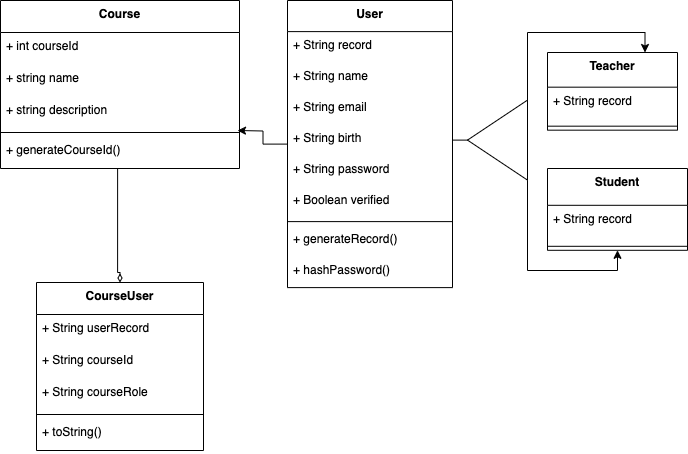

The diagram above was exported from draw.io. Its source (the exported page's mxGraphModel, read from the mxfile embedded in the PNG):
<mxGraphModel dx="1131" dy="538" grid="1" gridSize="10" guides="1" tooltips="1" connect="1" arrows="1" fold="1" page="1" pageScale="1" pageWidth="827" pageHeight="1169" math="0" shadow="0">
  <root>
    <mxCell id="0" />
    <mxCell id="1" parent="0" />
    <mxCell id="-PAfw75W4F4lhCK6gPel-68" value="" style="edgeStyle=orthogonalEdgeStyle;rounded=0;orthogonalLoop=1;jettySize=auto;html=1;" edge="1" parent="1" source="2">
      <mxGeometry relative="1" as="geometry">
        <mxPoint x="300" y="138" as="targetPoint" />
      </mxGeometry>
    </mxCell>
    <mxCell id="2" value="User" style="swimlane;fontStyle=1;align=center;verticalAlign=top;childLayout=stackLayout;horizontal=1;startSize=31.11111111111111;horizontalStack=0;resizeParent=1;resizeParentMax=0;resizeLast=0;collapsible=0;marginBottom=0;" parent="1" vertex="1">
      <mxGeometry x="350" y="8" width="165" height="287.1111111111111" as="geometry" />
    </mxCell>
    <mxCell id="3" value="+ String record" style="text;strokeColor=none;fillColor=none;align=left;verticalAlign=top;spacingLeft=4;spacingRight=4;overflow=hidden;rotatable=0;points=[[0,0.5],[1,0.5]];portConstraint=eastwest;" parent="2" vertex="1">
      <mxGeometry y="31.11111111111111" width="165" height="31" as="geometry" />
    </mxCell>
    <mxCell id="4" value="+ String name" style="text;strokeColor=none;fillColor=none;align=left;verticalAlign=top;spacingLeft=4;spacingRight=4;overflow=hidden;rotatable=0;points=[[0,0.5],[1,0.5]];portConstraint=eastwest;" parent="2" vertex="1">
      <mxGeometry y="62.111111111111114" width="165" height="31" as="geometry" />
    </mxCell>
    <mxCell id="5" value="+ String email" style="text;strokeColor=none;fillColor=none;align=left;verticalAlign=top;spacingLeft=4;spacingRight=4;overflow=hidden;rotatable=0;points=[[0,0.5],[1,0.5]];portConstraint=eastwest;" parent="2" vertex="1">
      <mxGeometry y="93.11111111111111" width="165" height="31" as="geometry" />
    </mxCell>
    <mxCell id="-PAfw75W4F4lhCK6gPel-69" value="+ String birth" style="text;strokeColor=none;fillColor=none;align=left;verticalAlign=top;spacingLeft=4;spacingRight=4;overflow=hidden;rotatable=0;points=[[0,0.5],[1,0.5]];portConstraint=eastwest;" vertex="1" parent="2">
      <mxGeometry y="124.11111111111111" width="165" height="31" as="geometry" />
    </mxCell>
    <mxCell id="6" value="+ String password" style="text;strokeColor=none;fillColor=none;align=left;verticalAlign=top;spacingLeft=4;spacingRight=4;overflow=hidden;rotatable=0;points=[[0,0.5],[1,0.5]];portConstraint=eastwest;" parent="2" vertex="1">
      <mxGeometry y="155.11111111111111" width="165" height="31" as="geometry" />
    </mxCell>
    <mxCell id="-PAfw75W4F4lhCK6gPel-70" value="+ Boolean verified" style="text;strokeColor=none;fillColor=none;align=left;verticalAlign=top;spacingLeft=4;spacingRight=4;overflow=hidden;rotatable=0;points=[[0,0.5],[1,0.5]];portConstraint=eastwest;" vertex="1" parent="2">
      <mxGeometry y="186.11111111111111" width="165" height="31" as="geometry" />
    </mxCell>
    <mxCell id="8" style="line;strokeWidth=1;fillColor=none;align=left;verticalAlign=middle;spacingTop=-1;spacingLeft=3;spacingRight=3;rotatable=0;labelPosition=right;points=[];portConstraint=eastwest;strokeColor=inherit;" parent="2" vertex="1">
      <mxGeometry y="217.11111111111111" width="165" height="8" as="geometry" />
    </mxCell>
    <mxCell id="9" value="+ generateRecord()" style="text;strokeColor=none;fillColor=none;align=left;verticalAlign=top;spacingLeft=4;spacingRight=4;overflow=hidden;rotatable=0;points=[[0,0.5],[1,0.5]];portConstraint=eastwest;" parent="2" vertex="1">
      <mxGeometry y="225.11111111111111" width="165" height="31" as="geometry" />
    </mxCell>
    <mxCell id="10" value="+ hashPassword()" style="text;strokeColor=none;fillColor=none;align=left;verticalAlign=top;spacingLeft=4;spacingRight=4;overflow=hidden;rotatable=0;points=[[0,0.5],[1,0.5]];portConstraint=eastwest;" parent="2" vertex="1">
      <mxGeometry y="256.1111111111111" width="165" height="31" as="geometry" />
    </mxCell>
    <mxCell id="-PAfw75W4F4lhCK6gPel-85" style="edgeStyle=orthogonalEdgeStyle;rounded=0;orthogonalLoop=1;jettySize=auto;html=1;exitX=0.5;exitY=1;exitDx=0;exitDy=0;entryX=0;entryY=0.25;entryDx=0;entryDy=0;startArrow=classic;startFill=1;endArrow=none;" edge="1" parent="1" source="12" target="-PAfw75W4F4lhCK6gPel-81">
      <mxGeometry relative="1" as="geometry">
        <Array as="points">
          <mxPoint x="680" y="278" />
          <mxPoint x="590" y="278" />
        </Array>
      </mxGeometry>
    </mxCell>
    <mxCell id="12" value="Student" style="swimlane;fontStyle=1;align=center;verticalAlign=top;childLayout=stackLayout;horizontal=1;startSize=36.8;horizontalStack=0;resizeParent=1;resizeParentMax=0;resizeLast=0;collapsible=0;marginBottom=0;" parent="1" vertex="1">
      <mxGeometry x="610" y="176" width="140" height="81.8" as="geometry" />
    </mxCell>
    <mxCell id="13" value="+ String record" style="text;strokeColor=none;fillColor=none;align=left;verticalAlign=top;spacingLeft=4;spacingRight=4;overflow=hidden;rotatable=0;points=[[0,0.5],[1,0.5]];portConstraint=eastwest;" parent="12" vertex="1">
      <mxGeometry y="36.8" width="140" height="37" as="geometry" />
    </mxCell>
    <mxCell id="15" style="line;strokeWidth=1;fillColor=none;align=left;verticalAlign=middle;spacingTop=-1;spacingLeft=3;spacingRight=3;rotatable=0;labelPosition=right;points=[];portConstraint=eastwest;strokeColor=inherit;" parent="12" vertex="1">
      <mxGeometry y="73.8" width="140" height="8" as="geometry" />
    </mxCell>
    <mxCell id="18" value="Teacher" style="swimlane;fontStyle=1;align=center;verticalAlign=top;childLayout=stackLayout;horizontal=1;startSize=34.666666666666664;horizontalStack=0;resizeParent=1;resizeParentMax=0;resizeLast=0;collapsible=0;marginBottom=0;" parent="1" vertex="1">
      <mxGeometry x="610" y="60" width="130" height="77.66666666666666" as="geometry" />
    </mxCell>
    <mxCell id="19" value="+ String record" style="text;strokeColor=none;fillColor=none;align=left;verticalAlign=top;spacingLeft=4;spacingRight=4;overflow=hidden;rotatable=0;points=[[0,0.5],[1,0.5]];portConstraint=eastwest;" parent="18" vertex="1">
      <mxGeometry y="34.666666666666664" width="130" height="35" as="geometry" />
    </mxCell>
    <mxCell id="21" style="line;strokeWidth=1;fillColor=none;align=left;verticalAlign=middle;spacingTop=-1;spacingLeft=3;spacingRight=3;rotatable=0;labelPosition=right;points=[];portConstraint=eastwest;strokeColor=inherit;" parent="18" vertex="1">
      <mxGeometry y="69.66666666666666" width="130" height="8" as="geometry" />
    </mxCell>
    <mxCell id="32" value="Course" style="swimlane;fontStyle=1;align=center;verticalAlign=top;childLayout=stackLayout;horizontal=1;startSize=32;horizontalStack=0;resizeParent=1;resizeParentMax=0;resizeLast=0;collapsible=0;marginBottom=0;" parent="1" vertex="1">
      <mxGeometry x="63" y="8" width="239" height="168" as="geometry" />
    </mxCell>
    <mxCell id="33" value="+ int courseId" style="text;strokeColor=none;fillColor=none;align=left;verticalAlign=top;spacingLeft=4;spacingRight=4;overflow=hidden;rotatable=0;points=[[0,0.5],[1,0.5]];portConstraint=eastwest;" parent="32" vertex="1">
      <mxGeometry y="32" width="239" height="32" as="geometry" />
    </mxCell>
    <mxCell id="34" value="+ string name" style="text;strokeColor=none;fillColor=none;align=left;verticalAlign=top;spacingLeft=4;spacingRight=4;overflow=hidden;rotatable=0;points=[[0,0.5],[1,0.5]];portConstraint=eastwest;" parent="32" vertex="1">
      <mxGeometry y="64" width="239" height="32" as="geometry" />
    </mxCell>
    <mxCell id="35" value="+ string description" style="text;strokeColor=none;fillColor=none;align=left;verticalAlign=top;spacingLeft=4;spacingRight=4;overflow=hidden;rotatable=0;points=[[0,0.5],[1,0.5]];portConstraint=eastwest;" parent="32" vertex="1">
      <mxGeometry y="96" width="239" height="32" as="geometry" />
    </mxCell>
    <mxCell id="37" style="line;strokeWidth=1;fillColor=none;align=left;verticalAlign=middle;spacingTop=-1;spacingLeft=3;spacingRight=3;rotatable=0;labelPosition=right;points=[];portConstraint=eastwest;strokeColor=inherit;" parent="32" vertex="1">
      <mxGeometry y="128" width="239" height="8" as="geometry" />
    </mxCell>
    <mxCell id="38" value="+ generateCourseId()" style="text;strokeColor=none;fillColor=none;align=left;verticalAlign=top;spacingLeft=4;spacingRight=4;overflow=hidden;rotatable=0;points=[[0,0.5],[1,0.5]];portConstraint=eastwest;" parent="32" vertex="1">
      <mxGeometry y="136" width="239" height="32" as="geometry" />
    </mxCell>
    <mxCell id="-PAfw75W4F4lhCK6gPel-79" style="edgeStyle=orthogonalEdgeStyle;rounded=0;orthogonalLoop=1;jettySize=auto;html=1;exitX=0.5;exitY=0;exitDx=0;exitDy=0;entryX=0.49;entryY=0.992;entryDx=0;entryDy=0;entryPerimeter=0;startArrow=diamondThin;startFill=0;endArrow=none;" edge="1" parent="1" source="-PAfw75W4F4lhCK6gPel-71" target="38">
      <mxGeometry relative="1" as="geometry">
        <mxPoint x="182.66666666666674" y="190" as="targetPoint" />
        <Array as="points">
          <mxPoint x="183" y="280" />
          <mxPoint x="180" y="280" />
        </Array>
      </mxGeometry>
    </mxCell>
    <mxCell id="-PAfw75W4F4lhCK6gPel-71" value="CourseUser" style="swimlane;fontStyle=1;align=center;verticalAlign=top;childLayout=stackLayout;horizontal=1;startSize=32;horizontalStack=0;resizeParent=1;resizeParentMax=0;resizeLast=0;collapsible=0;marginBottom=0;" vertex="1" parent="1">
      <mxGeometry x="99" y="290" width="167" height="168" as="geometry" />
    </mxCell>
    <mxCell id="-PAfw75W4F4lhCK6gPel-72" value="+ String userRecord" style="text;strokeColor=none;fillColor=none;align=left;verticalAlign=top;spacingLeft=4;spacingRight=4;overflow=hidden;rotatable=0;points=[[0,0.5],[1,0.5]];portConstraint=eastwest;" vertex="1" parent="-PAfw75W4F4lhCK6gPel-71">
      <mxGeometry y="32" width="167" height="32" as="geometry" />
    </mxCell>
    <mxCell id="-PAfw75W4F4lhCK6gPel-73" value="+ String courseId" style="text;strokeColor=none;fillColor=none;align=left;verticalAlign=top;spacingLeft=4;spacingRight=4;overflow=hidden;rotatable=0;points=[[0,0.5],[1,0.5]];portConstraint=eastwest;" vertex="1" parent="-PAfw75W4F4lhCK6gPel-71">
      <mxGeometry y="64" width="167" height="32" as="geometry" />
    </mxCell>
    <mxCell id="-PAfw75W4F4lhCK6gPel-74" value="+ String courseRole" style="text;strokeColor=none;fillColor=none;align=left;verticalAlign=top;spacingLeft=4;spacingRight=4;overflow=hidden;rotatable=0;points=[[0,0.5],[1,0.5]];portConstraint=eastwest;" vertex="1" parent="-PAfw75W4F4lhCK6gPel-71">
      <mxGeometry y="96" width="167" height="32" as="geometry" />
    </mxCell>
    <mxCell id="-PAfw75W4F4lhCK6gPel-75" style="line;strokeWidth=1;fillColor=none;align=left;verticalAlign=middle;spacingTop=-1;spacingLeft=3;spacingRight=3;rotatable=0;labelPosition=right;points=[];portConstraint=eastwest;strokeColor=inherit;" vertex="1" parent="-PAfw75W4F4lhCK6gPel-71">
      <mxGeometry y="128" width="167" height="8" as="geometry" />
    </mxCell>
    <mxCell id="-PAfw75W4F4lhCK6gPel-76" value="+ toString()" style="text;strokeColor=none;fillColor=none;align=left;verticalAlign=top;spacingLeft=4;spacingRight=4;overflow=hidden;rotatable=0;points=[[0,0.5],[1,0.5]];portConstraint=eastwest;" vertex="1" parent="-PAfw75W4F4lhCK6gPel-71">
      <mxGeometry y="136" width="167" height="32" as="geometry" />
    </mxCell>
    <mxCell id="-PAfw75W4F4lhCK6gPel-84" style="edgeStyle=orthogonalEdgeStyle;rounded=0;orthogonalLoop=1;jettySize=auto;html=1;exitX=0;exitY=0.75;exitDx=0;exitDy=0;entryX=0.75;entryY=0;entryDx=0;entryDy=0;" edge="1" parent="1" source="-PAfw75W4F4lhCK6gPel-81" target="18">
      <mxGeometry relative="1" as="geometry">
        <Array as="points">
          <mxPoint x="590" y="40" />
          <mxPoint x="708" y="40" />
        </Array>
      </mxGeometry>
    </mxCell>
    <mxCell id="-PAfw75W4F4lhCK6gPel-81" value="" style="triangle;whiteSpace=wrap;html=1;rotation=-180;" vertex="1" parent="1">
      <mxGeometry x="530" y="107.61" width="60" height="80" as="geometry" />
    </mxCell>
    <mxCell id="-PAfw75W4F4lhCK6gPel-82" style="edgeStyle=orthogonalEdgeStyle;rounded=0;orthogonalLoop=1;jettySize=auto;html=1;exitX=1;exitY=0.5;exitDx=0;exitDy=0;entryX=1;entryY=0.5;entryDx=0;entryDy=0;endArrow=none;startFill=0;" edge="1" parent="1" source="-PAfw75W4F4lhCK6gPel-69" target="-PAfw75W4F4lhCK6gPel-81">
      <mxGeometry relative="1" as="geometry" />
    </mxCell>
  </root>
</mxGraphModel>